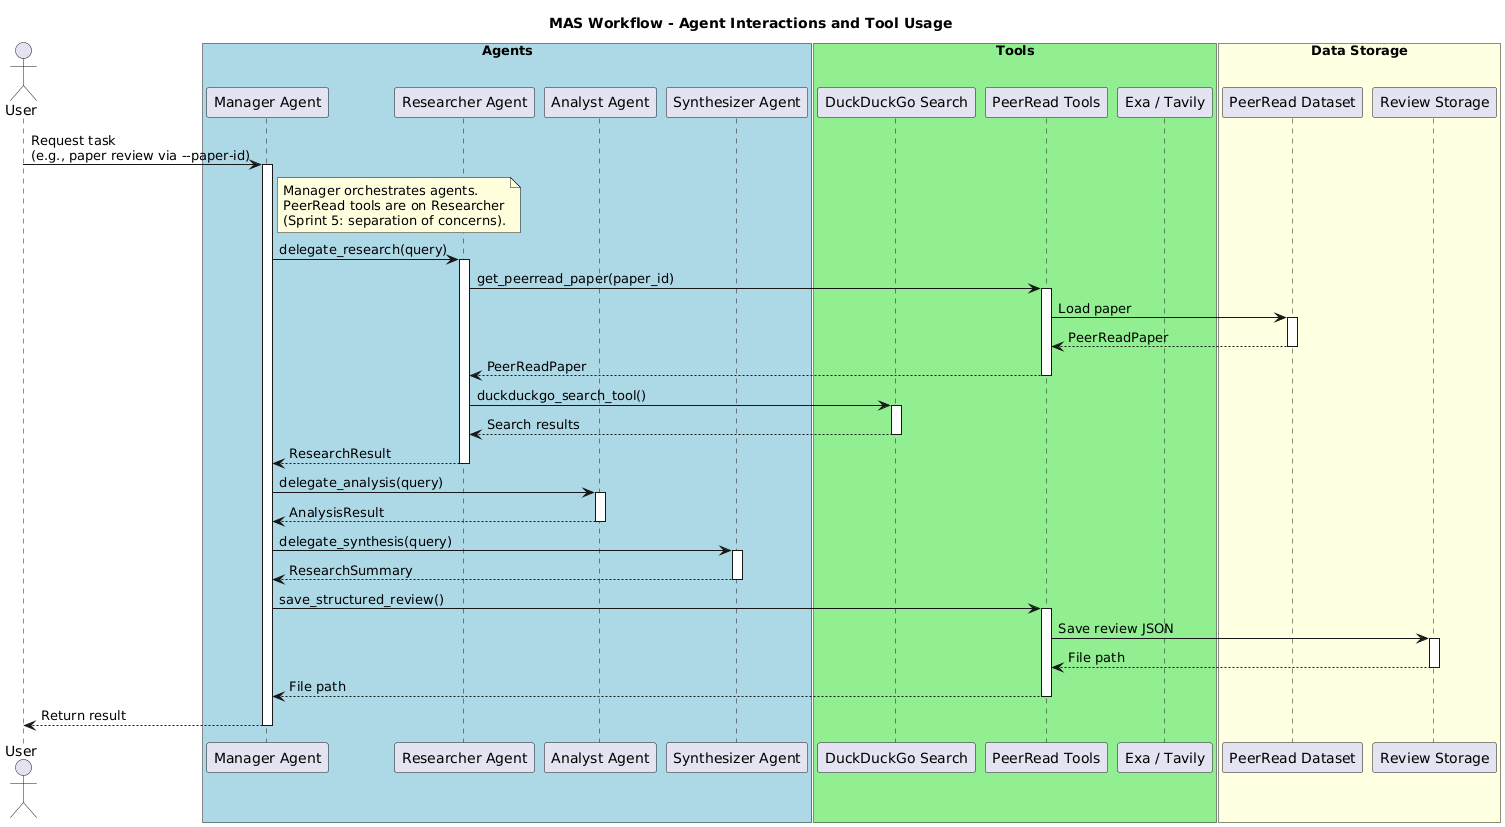

The diagram above was rendered by PlantUML. Its source (embedded in the PNG):
@startuml mas-workflow
title MAS Workflow - Agent Interactions and Tool Usage

actor User

box "Agents" #LightBlue
    participant "Manager Agent" as Manager
    participant "Researcher Agent" as Researcher
    participant "Analyst Agent" as Analyst
    participant "Synthesizer Agent" as Synthesizer
end box

box "Tools" #LightGreen
    participant "DuckDuckGo Search" as DDG
    participant "PeerRead Tools" as PeerRead
    participant "Exa / Tavily" as WebSearch
end box

box "Data Storage" #LightYellow
    participant "PeerRead Dataset" as Dataset
    participant "Review Storage" as Reviews
end box

User -> Manager: Request task\n(e.g., paper review via --paper-id)
activate Manager

note right of Manager
  Manager orchestrates agents.
  PeerRead tools are on Researcher
  (Sprint 5: separation of concerns).
end note

Manager -> Researcher: delegate_research(query)
activate Researcher

Researcher -> PeerRead: get_peerread_paper(paper_id)
activate PeerRead
PeerRead -> Dataset: Load paper
activate Dataset
Dataset --> PeerRead: PeerReadPaper
deactivate Dataset
PeerRead --> Researcher: PeerReadPaper
deactivate PeerRead

Researcher -> DDG: duckduckgo_search_tool()
activate DDG
DDG --> Researcher: Search results
deactivate DDG

Researcher --> Manager: ResearchResult
deactivate Researcher

Manager -> Analyst: delegate_analysis(query)
activate Analyst
Analyst --> Manager: AnalysisResult
deactivate Analyst

Manager -> Synthesizer: delegate_synthesis(query)
activate Synthesizer
Synthesizer --> Manager: ResearchSummary
deactivate Synthesizer

Manager -> PeerRead: save_structured_review()
activate PeerRead
PeerRead -> Reviews: Save review JSON
activate Reviews
Reviews --> PeerRead: File path
deactivate Reviews
PeerRead --> Manager: File path
deactivate PeerRead

Manager --> User: Return result
deactivate Manager

@enduml